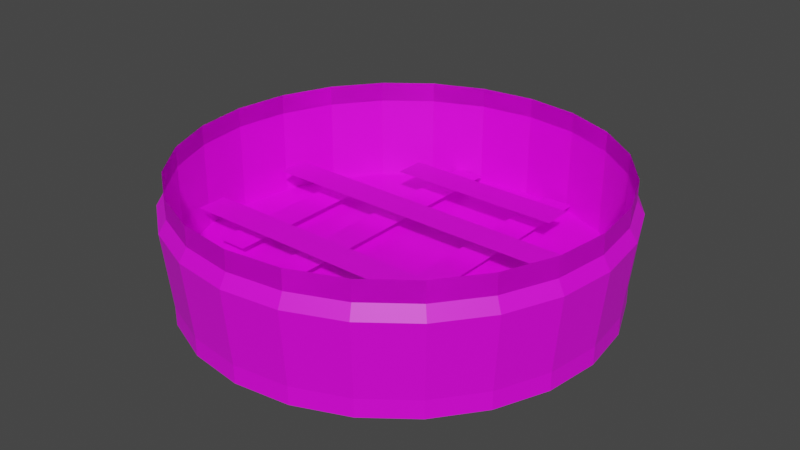 # Source: steamer.blend  (saved by Blender 3.6.13; exported with 4.5.12 LTS)
import bpy
from mathutils import Matrix  # noqa: F401  (used for matrix-valued properties, if any)

bpy.ops.wm.read_factory_settings(use_empty=True)
scene = bpy.context.scene
scene.name = 'Scene'

# ---- collections
col_collection = bpy.data.collections.new('Collection'); scene.collection.children.link(col_collection)

# ---- images (referenced by path relative to the original .blend; pixels are not part of the script)
import os
ASSET_DIR = os.environ.get("B2B_ASSET_DIR", "")  # directory of the original .blend (textures are referenced by path, not embedded)
HERE = os.path.dirname(os.path.abspath(__file__))  # packed textures are extracted next to this script under _unpacked/

def load_image(name, relpath, width, height, colorspace="sRGB"):
    """Load a texture the original file referenced (path relative to the .blend, or extracted next to this script)."""
    p = next((c for c in (os.path.join(HERE, relpath), os.path.join(ASSET_DIR, relpath)) if relpath and os.path.exists(c)), "")
    if p:
        img = bpy.data.images.load(p, check_existing=True)
        img.name = name
    else:  # same state as the original file: an image datablock whose file is absent (Cycles renders it pink)
        img = bpy.data.images.new(name, width, height)
        img.source = "FILE"
        img.filepath = "//" + (relpath or name)
    img.colorspace_settings.name = colorspace
    return img
img_steamer_jpg = load_image('steamer.jpg', 'steamer.jpg', 1024, 1024, 'sRGB')

# ---- materials (node trees are filled in below, after node groups)
mat_steamer = bpy.data.materials.new('steamer')
mat_steamer.use_transparent_shadow = False

# ---- material node trees
mat_steamer.use_nodes = True; mat_steamer.node_tree.nodes.clear()
_N = mat_steamer.node_tree.nodes; _L = mat_steamer.node_tree.links
n0 = _N.new('ShaderNodeBsdfPrincipled'); n0.name = 'Principled BSDF'; n0.location = (10, 300)
n0.distribution = 'GGX'
n0.subsurface_method = 'RANDOM_WALK_SKIN'
n0.inputs[3].default_value = 1.45
n0.inputs[27].default_value = (0.0, 0.0, 0.0, 1.0)
n0.inputs[28].default_value = 1.0
n1 = _N.new('ShaderNodeOutputMaterial'); n1.name = 'Material Output'; n1.location = (300, 300)
n2 = _N.new('ShaderNodeTexImage'); n2.name = 'Image Texture'; n2.location = (-281, 242)
n2.image = img_steamer_jpg
_L.new(n0.outputs[0], n1.inputs[0])
_L.new(n2.outputs[0], n0.inputs[0])
n1.is_active_output = True

# ---- world
world_world = bpy.data.worlds.new('World'); scene.world = world_world
world_world.use_nodes = True; world_world.node_tree.nodes.clear()
_N = world_world.node_tree.nodes; _L = world_world.node_tree.links
n0 = _N.new('ShaderNodeOutputWorld'); n0.name = 'World Output'; n0.location = (300, 300)
n1 = _N.new('ShaderNodeBackground'); n1.name = 'Background'; n1.location = (10, 300)
n1.inputs[0].default_value = (0.05088, 0.05088, 0.05088, 1.0)
_L.new(n1.outputs[0], n0.inputs[0])
n0.is_active_output = True
world_world.color = (0.05088, 0.05088, 0.05088)
world_world.use_sun_shadow = False
world_world.sun_shadow_jitter_overblur = 0.0

# ---- meshes
me_cylinder = bpy.data.meshes.new('Cylinder')
me_cylinder.from_pydata([(0.0, 1.0, -0.5339), (0.0, 1.0, -0.4494), (0.2588, 0.9659, -0.5339), (0.2588, 0.9659, -0.4494), (0.5, 0.866, -0.5339), (0.5, 0.866, -0.4494), (0.7071, 0.7071, -0.5339), (0.7071, 0.7071, -0.4494), (0.866, 0.5, -0.5339), (0.866, 0.5, -0.4494), (0.9659, 0.2588, -0.5339), (0.9659, 0.2588, -0.4494), (1.0, 7.55e-08, -0.5339), (1.0, 7.55e-08, -0.4494), (0.9659, -0.2588, -0.5339), (0.9659, -0.2588, -0.4494), (0.866, -0.5, -0.5339), (0.866, -0.5, -0.4494), (0.7071, -0.7071, -0.5339), (0.7071, -0.7071, -0.4494), (0.5, -0.866, -0.5339), (0.5, -0.866, -0.4494), (0.2588, -0.9659, -0.5339), (0.2588, -0.9659, -0.4494), (3.894e-07, -1.0, -0.5339), (3.894e-07, -1.0, -0.4494), (-0.2588, -0.9659, -0.5339), (-0.2588, -0.9659, -0.4494), (-0.5, -0.866, -0.5339), (-0.5, -0.866, -0.4494), (-0.7071, -0.7071, -0.5339), (-0.7071, -0.7071, -0.4494), (-0.866, -0.5, -0.5339), (-0.866, -0.5, -0.4494), (-0.9659, -0.2588, -0.5339), (-0.9659, -0.2588, -0.4494), (-1.0, -4.649e-07, -0.5339), (-1.0, -4.649e-07, -0.4494), (-0.9659, 0.2588, -0.5339), (-0.9659, 0.2588, -0.4494), (-0.866, 0.5, -0.5339), (-0.866, 0.5, -0.4494), (-0.7071, 0.7071, -0.5339), (-0.7071, 0.7071, -0.4494), (-0.5, 0.866, -0.5339), (-0.5, 0.866, -0.4494), (-0.2588, 0.9659, -0.5339), (-0.2588, 0.9659, -0.4494), (0.0, 1.0, 0.05724), (0.2588, 0.9659, 0.05724), (0.5, 0.866, 0.05724), (0.7071, 0.7071, 0.05724), (0.866, 0.5, 0.05724), (0.9659, 0.2588, 0.05724), (1.0, 7.55e-08, 0.05724), (0.9659, -0.2588, 0.05724), (0.866, -0.5, 0.05724), (0.7071, -0.7071, 0.05724), (0.5, -0.866, 0.05724), (0.2588, -0.9659, 0.05724), (3.894e-07, -1.0, 0.05724), (-0.2588, -0.9659, 0.05724), (-0.5, -0.866, 0.05724), (-0.7071, -0.7071, 0.05724), (-0.866, -0.5, 0.05724), (-0.9659, -0.2588, 0.05724), (-1.0, -4.649e-07, 0.05724), (-0.9659, 0.2588, 0.05724), (-0.866, 0.5, 0.05724), (-0.7071, 0.7071, 0.05724), (-0.5, 0.866, 0.05724), (-0.2588, 0.9659, 0.05724), (0.0, 1.0, -0.0376), (0.2588, 0.9659, -0.0376), (0.5, 0.866, -0.0376), (0.7071, 0.7071, -0.0376), (0.866, 0.5, -0.0376), (0.9659, 0.2588, -0.0376), (1.0, 7.55e-08, -0.0376), (0.9659, -0.2588, -0.0376), (0.866, -0.5, -0.0376), (0.7071, -0.7071, -0.0376), (0.5, -0.866, -0.0376), (0.2588, -0.9659, -0.0376), (3.894e-07, -1.0, -0.0376), (-0.2588, -0.9659, -0.0376), (-0.5, -0.866, -0.0376), (-0.7071, -0.7071, -0.0376), (-0.866, -0.5, -0.0376), (-0.9659, -0.2588, -0.0376), (-1.0, -4.649e-07, -0.0376), (-0.9659, 0.2588, -0.0376), (-0.866, 0.5, -0.0376), (-0.7071, 0.7071, -0.0376), (-0.5, 0.866, -0.0376), (-0.2588, 0.9659, -0.0376), (-7.149e-10, 1.036, -0.0969), (0.2681, 1.001, -0.0969), (0.518, 0.8972, -0.0969), (0.7325, 0.7325, -0.0969), (0.8972, 0.518, -0.0969), (1.001, 0.2681, -0.0969), (1.036, 8.277e-08, -0.0969), (1.001, -0.2681, -0.0969), (0.8972, -0.518, -0.0969), (0.7325, -0.7325, -0.0969), (0.518, -0.8972, -0.0969), (0.2681, -1.001, -0.0969), (4.027e-07, -1.036, -0.0969), (-0.2681, -1.001, -0.0969), (-0.518, -0.8972, -0.0969), (-0.7325, -0.7326, -0.0969), (-0.8972, -0.518, -0.0969), (-1.001, -0.2681, -0.0969), (-1.036, -4.771e-07, -0.0969), (-1.001, 0.2681, -0.0969), (-0.8972, 0.518, -0.0969), (-0.7326, 0.7325, -0.0969), (-0.518, 0.8972, -0.0969), (-0.2681, 1.001, -0.0969)], [], [(96, 1, 3, 97), (97, 3, 5, 98), (98, 5, 7, 99), (99, 7, 9, 100), (100, 9, 11, 101), (101, 11, 13, 102), (102, 13, 15, 103), (103, 15, 17, 104), (104, 17, 19, 105), (105, 19, 21, 106), (106, 21, 23, 107), (107, 23, 25, 108), (108, 25, 27, 109), (109, 27, 29, 110), (110, 29, 31, 111), (111, 31, 33, 112), (112, 33, 35, 113), (113, 35, 37, 114), (114, 37, 39, 115), (115, 39, 41, 116), (116, 41, 43, 117), (117, 43, 45, 118), (3, 1, 47, 45, 43, 41, 39, 37, 35, 33, 31, 29, 27, 25, 23, 21, 19, 17, 15, 13, 11, 9, 7, 5), (118, 45, 47, 119), (119, 47, 1, 96), (0, 2, 4, 6, 8, 10, 12, 14, 16, 18, 20, 22, 24, 26, 28, 30, 32, 34, 36, 38, 40, 42, 44, 46), (46, 71, 48, 0), (44, 70, 71, 46), (42, 69, 70, 44), (40, 68, 69, 42), (38, 67, 68, 40), (36, 66, 67, 38), (34, 65, 66, 36), (32, 64, 65, 34), (30, 63, 64, 32), (28, 62, 63, 30), (26, 61, 62, 28), (24, 60, 61, 26), (22, 59, 60, 24), (20, 58, 59, 22), (18, 57, 58, 20), (16, 56, 57, 18), (14, 55, 56, 16), (12, 54, 55, 14), (10, 53, 54, 12), (8, 52, 53, 10), (6, 51, 52, 8), (4, 50, 51, 6), (2, 49, 50, 4), (0, 48, 49, 2), (71, 95, 72, 48), (70, 94, 95, 71), (69, 93, 94, 70), (68, 92, 93, 69), (67, 91, 92, 68), (66, 90, 91, 67), (65, 89, 90, 66), (64, 88, 89, 65), (63, 87, 88, 64), (62, 86, 87, 63), (61, 85, 86, 62), (60, 84, 85, 61), (59, 83, 84, 60), (58, 82, 83, 59), (57, 81, 82, 58), (56, 80, 81, 57), (55, 79, 80, 56), (54, 78, 79, 55), (53, 77, 78, 54), (52, 76, 77, 53), (51, 75, 76, 52), (50, 74, 75, 51), (49, 73, 74, 50), (48, 72, 73, 49), (95, 119, 96, 72), (94, 118, 119, 95), (93, 117, 118, 94), (92, 116, 117, 93), (91, 115, 116, 92), (90, 114, 115, 91), (89, 113, 114, 90), (88, 112, 113, 89), (87, 111, 112, 88), (86, 110, 111, 87), (85, 109, 110, 86), (84, 108, 109, 85), (83, 107, 108, 84), (82, 106, 107, 83), (81, 105, 106, 82), (80, 104, 105, 81), (79, 103, 104, 80), (78, 102, 103, 79), (77, 101, 102, 78), (76, 100, 101, 77), (75, 99, 100, 76), (74, 98, 99, 75), (73, 97, 98, 74), (72, 96, 97, 73)])
_uv = me_cylinder.uv_layers.new(name='UVMap')
_uv.uv.foreach_set('vector', [0.9133, 0.2716, 0.9628, 0.2736, 0.9628, 0.309, 0.9133, 0.3083, 0.9133, 0.3083, 0.9628, 0.309, 0.9628, 0.3457, 0.9133, 0.3463, 0.9133, 0.3463, 0.9628, 0.3457, 0.9628, 0.3811, 0.9133, 0.383, 0.9133, 0.383, 0.9628, 0.3811, 0.9628, 0.4129, 0.9132, 0.4159, 0.842, 0.2387, 0.8916, 0.242, 0.8908, 0.2738, 0.8411, 0.2716, 0.8411, 0.2716, 0.8908, 0.2738, 0.8903, 0.3092, 0.8406, 0.3083, 0.8406, 0.3083, 0.8903, 0.3092, 0.8901, 0.3459, 0.8404, 0.3463, 0.8404, 0.3463, 0.8901, 0.3459, 0.8903, 0.3813, 0.8406, 0.383, 0.8406, 0.383, 0.8903, 0.3813, 0.8908, 0.4131, 0.8411, 0.4159, 0.8411, 0.4159, 0.8908, 0.4131, 0.8916, 0.439, 0.842, 0.4428, 0.7694, 0.04264, 0.8189, 0.04571, 0.8189, 0.07748, 0.7694, 0.07555, 0.7694, 0.07555, 0.8189, 0.07748, 0.8189, 0.1129, 0.7694, 0.1123, 0.7694, 0.1123, 0.8189, 0.1129, 0.8189, 0.1496, 0.7694, 0.1502, 0.7694, 0.1502, 0.8189, 0.1496, 0.8189, 0.185, 0.7694, 0.187, 0.7694, 0.187, 0.8189, 0.185, 0.8189, 0.2168, 0.7694, 0.2199, 0.7694, 0.2199, 0.8189, 0.2168, 0.8189, 0.2427, 0.7694, 0.2467, 0.7694, 0.2467, 0.8189, 0.2507, 0.8189, 0.2767, 0.7694, 0.2736, 0.7694, 0.2736, 0.8189, 0.2767, 0.8189, 0.3084, 0.7694, 0.3065, 0.7694, 0.3065, 0.8189, 0.3084, 0.8189, 0.3439, 0.7694, 0.3432, 0.7694, 0.3432, 0.8189, 0.3439, 0.8189, 0.3806, 0.7694, 0.3812, 0.7694, 0.3812, 0.8189, 0.3806, 0.8189, 0.416, 0.7694, 0.4179, 0.7694, 0.4179, 0.8189, 0.416, 0.8189, 0.4478, 0.7694, 0.4508, 0.5415, 0.573, 0.5048, 0.573, 0.4694, 0.5635, 0.4376, 0.5452, 0.4117, 0.5192, 0.3933, 0.4875, 0.3838, 0.452, 0.3838, 0.4153, 0.3933, 0.3799, 0.4117, 0.3481, 0.4376, 0.3222, 0.4694, 0.3039, 0.5048, 0.2944, 0.5415, 0.2944, 0.5769, 0.3039, 0.6087, 0.3222, 0.6346, 0.3481, 0.6529, 0.3799, 0.6624, 0.4153, 0.6624, 0.452, 0.6529, 0.4875, 0.6346, 0.5192, 0.6087, 0.5452, 0.5769, 0.5635, 0.7694, 0.4508, 0.8189, 0.4478, 0.8189, 0.4737, 0.7694, 0.4777, 0.9132, 0.2387, 0.9628, 0.2418, 0.9628, 0.2736, 0.9133, 0.2716, 0.6624, 0.1734, 0.6529, 0.2088, 0.6346, 0.2406, 0.6087, 0.2665, 0.5769, 0.2849, 0.5415, 0.2944, 0.5048, 0.2944, 0.4694, 0.2849, 0.4376, 0.2665, 0.4117, 0.2406, 0.3933, 0.2088, 0.3838, 0.1734, 0.3838, 0.1367, 0.3933, 0.1013, 0.4117, 0.06954, 0.4376, 0.0436, 0.4694, 0.02526, 0.5048, 0.01577, 0.5415, 0.01577, 0.5769, 0.02526, 0.6087, 0.0436, 0.6346, 0.06954, 0.6529, 0.1013, 0.6624, 0.1367, 0.6625, 0.3227, 0.7455, 0.3227, 0.7455, 0.3581, 0.6625, 0.3581, 0.6625, 0.2909, 0.7455, 0.2909, 0.7455, 0.3227, 0.6625, 0.3227, 0.6624, 0.265, 0.7455, 0.265, 0.7455, 0.2909, 0.6625, 0.2909, 0.9752, 0.4477, 0.8922, 0.4477, 0.8916, 0.4159, 0.9746, 0.4159, 0.9756, 0.4831, 0.8926, 0.4831, 0.8922, 0.4477, 0.9752, 0.4477, 0.9756, 0.5198, 0.8926, 0.5198, 0.8926, 0.4831, 0.9756, 0.4831, 0.9752, 0.5552, 0.8922, 0.5552, 0.8926, 0.5198, 0.9756, 0.5198, 0.9746, 0.587, 0.8916, 0.587, 0.8922, 0.5552, 0.9752, 0.5552, 0.9021, 0.1551, 0.9851, 0.1551, 0.9851, 0.1868, 0.902, 0.1868, 0.9021, 0.1196, 0.9851, 0.1196, 0.9851, 0.1551, 0.9021, 0.1551, 0.9021, 0.08296, 0.9851, 0.08296, 0.9851, 0.1196, 0.9021, 0.1196, 0.9021, 0.04753, 0.9851, 0.04753, 0.9851, 0.08296, 0.9021, 0.08296, 0.902, 0.01577, 0.9851, 0.01577, 0.9851, 0.04753, 0.9021, 0.04753, 0.902, 0.0417, 0.819, 0.0417, 0.819, 0.01577, 0.902, 0.01577, 0.902, 0.07347, 0.819, 0.07347, 0.819, 0.0417, 0.902, 0.0417, 0.902, 0.1089, 0.8189, 0.1089, 0.819, 0.07347, 0.902, 0.07347, 0.902, 0.1456, 0.8189, 0.1456, 0.8189, 0.1089, 0.902, 0.1089, 0.902, 0.181, 0.819, 0.181, 0.8189, 0.1456, 0.902, 0.1456, 0.902, 0.2128, 0.819, 0.2128, 0.819, 0.181, 0.902, 0.181, 0.902, 0.2387, 0.819, 0.2387, 0.819, 0.2128, 0.902, 0.2128, 0.6625, 0.462, 0.7455, 0.462, 0.7455, 0.4879, 0.6624, 0.4879, 0.6625, 0.4302, 0.7455, 0.4302, 0.7455, 0.462, 0.6625, 0.462, 0.6625, 0.3948, 0.7455, 0.3948, 0.7455, 0.4302, 0.6625, 0.4302, 0.6625, 0.3581, 0.7455, 0.3581, 0.7455, 0.3948, 0.6625, 0.3948, 0.8916, 0.2418, 0.9049, 0.2418, 0.9049, 0.2736, 0.8916, 0.2736, 0.7477, 0.4478, 0.7611, 0.4478, 0.761, 0.4737, 0.7477, 0.4737, 0.7478, 0.416, 0.7611, 0.416, 0.7611, 0.4478, 0.7477, 0.4478, 0.7478, 0.3806, 0.7611, 0.3806, 0.7611, 0.416, 0.7478, 0.416, 0.7478, 0.3439, 0.7611, 0.3439, 0.7611, 0.3806, 0.7478, 0.3806, 0.7478, 0.3084, 0.7611, 0.3084, 0.7611, 0.3439, 0.7478, 0.3439, 0.7477, 0.2767, 0.7611, 0.2767, 0.7611, 0.3084, 0.7478, 0.3084, 0.7477, 0.2507, 0.761, 0.2507, 0.7611, 0.2767, 0.7477, 0.2767, 0.7477, 0.2168, 0.7611, 0.2168, 0.761, 0.2427, 0.7477, 0.2427, 0.7478, 0.185, 0.7611, 0.185, 0.7611, 0.2168, 0.7477, 0.2168, 0.7478, 0.1496, 0.7611, 0.1496, 0.7611, 0.185, 0.7478, 0.185, 0.7478, 0.1129, 0.7611, 0.1129, 0.7611, 0.1496, 0.7478, 0.1496, 0.7478, 0.07748, 0.7611, 0.07748, 0.7611, 0.1129, 0.7478, 0.1129, 0.7477, 0.04571, 0.7611, 0.04571, 0.7611, 0.07748, 0.7478, 0.07748, 0.7477, 0.01978, 0.761, 0.01978, 0.7611, 0.04571, 0.7477, 0.04571, 0.8191, 0.381, 0.8324, 0.3811, 0.8329, 0.4128, 0.8196, 0.4128, 0.8189, 0.3456, 0.8323, 0.3456, 0.8324, 0.3811, 0.8191, 0.381, 0.8191, 0.3089, 0.8324, 0.3089, 0.8323, 0.3456, 0.8189, 0.3456, 0.8196, 0.2734, 0.8329, 0.2735, 0.8324, 0.3089, 0.8191, 0.3089, 0.8204, 0.2417, 0.8338, 0.2417, 0.8329, 0.2735, 0.8196, 0.2734, 0.8916, 0.3811, 0.9049, 0.3811, 0.9049, 0.4129, 0.8916, 0.4129, 0.8916, 0.3457, 0.9049, 0.3457, 0.9049, 0.3811, 0.8916, 0.3811, 0.8916, 0.309, 0.9049, 0.309, 0.9049, 0.3457, 0.8916, 0.3457, 0.8916, 0.2736, 0.9049, 0.2736, 0.9049, 0.309, 0.8916, 0.309, 0.9049, 0.2418, 0.9132, 0.2387, 0.9133, 0.2716, 0.9049, 0.2736, 0.7611, 0.4478, 0.7694, 0.4508, 0.7694, 0.4777, 0.761, 0.4737, 0.7611, 0.416, 0.7694, 0.4179, 0.7694, 0.4508, 0.7611, 0.4478, 0.7611, 0.3806, 0.7694, 0.3812, 0.7694, 0.4179, 0.7611, 0.416, 0.7611, 0.3439, 0.7694, 0.3432, 0.7694, 0.3812, 0.7611, 0.3806, 0.7611, 0.3084, 0.7694, 0.3065, 0.7694, 0.3432, 0.7611, 0.3439, 0.7611, 0.2767, 0.7694, 0.2736, 0.7694, 0.3065, 0.7611, 0.3084, 0.761, 0.2507, 0.7694, 0.2467, 0.7694, 0.2736, 0.7611, 0.2767, 0.7611, 0.2168, 0.7694, 0.2199, 0.7694, 0.2467, 0.761, 0.2427, 0.7611, 0.185, 0.7694, 0.187, 0.7694, 0.2199, 0.7611, 0.2168, 0.7611, 0.1496, 0.7694, 0.1502, 0.7694, 0.187, 0.7611, 0.185, 0.7611, 0.1129, 0.7694, 0.1123, 0.7694, 0.1502, 0.7611, 0.1496, 0.7611, 0.07748, 0.7694, 0.07555, 0.7694, 0.1123, 0.7611, 0.1129, 0.7611, 0.04571, 0.7694, 0.04264, 0.7694, 0.07555, 0.7611, 0.07748, 0.761, 0.01978, 0.7694, 0.01577, 0.7694, 0.04264, 0.7611, 0.04571, 0.8324, 0.3811, 0.8406, 0.383, 0.8411, 0.4159, 0.8329, 0.4128, 0.8323, 0.3456, 0.8404, 0.3463, 0.8406, 0.383, 0.8324, 0.3811, 0.8324, 0.3089, 0.8406, 0.3083, 0.8404, 0.3463, 0.8323, 0.3456, 0.8329, 0.2735, 0.8411, 0.2716, 0.8406, 0.3083, 0.8324, 0.3089, 0.8338, 0.2417, 0.842, 0.2387, 0.8411, 0.2716, 0.8329, 0.2735, 0.9049, 0.3811, 0.9133, 0.383, 0.9132, 0.4159, 0.9049, 0.4129, 0.9049, 0.3457, 0.9133, 0.3463, 0.9133, 0.383, 0.9049, 0.3811, 0.9049, 0.309, 0.9133, 0.3083, 0.9133, 0.3463, 0.9049, 0.3457, 0.9049, 0.2736, 0.9133, 0.2716, 0.9133, 0.3083, 0.9049, 0.309])
me_cylinder.materials.append(mat_steamer)
me_cylinder.use_remesh_fix_poles = True
me_cylinder.use_remesh_preserve_attributes = False
me_cylinder.use_mirror_vertex_groups = False
me_cylinder.update()
me_plane_005 = bpy.data.meshes.new('Plane.005')
me_plane_005.from_pydata([(-0.5955, -0.3917, -0.3998), (-0.5955, 0.4822, -0.3998), (-0.7472, -0.3917, -0.3998), (-0.7472, 0.4822, -0.3998), (-0.2286, -0.8416, -0.3998), (-0.2286, 0.9321, -0.3998), (-0.3804, -0.8416, -0.3998), (-0.3804, 0.9321, -0.3998), (0.3059, -0.8416, -0.3998), (0.3059, 0.9321, -0.3998), (0.1542, -0.8416, -0.3998), (0.1542, 0.9321, -0.3998), (0.6793, -0.3917, -0.3998), (0.6793, 0.4822, -0.3998), (0.5275, -0.3917, -0.3998), (0.5275, 0.4822, -0.3998), (-0.4369, 0.5203, -0.291), (0.4369, 0.5203, -0.291), (-0.4369, 0.672, -0.291), (0.4369, 0.672, -0.291), (-0.8869, 0.1535, -0.291), (0.8869, 0.1535, -0.291), (-0.8869, 0.3052, -0.291), (0.8869, 0.3052, -0.291), (-0.8869, -0.3811, -0.291), (0.8869, -0.3811, -0.291), (-0.8869, -0.2293, -0.291), (0.8869, -0.2293, -0.291), (-0.4369, -0.7544, -0.291), (0.4369, -0.7544, -0.291), (-0.4369, -0.6027, -0.291), (0.4369, -0.6027, -0.291)], [], [(0, 1, 3, 2), (4, 5, 7, 6), (8, 9, 11, 10), (12, 13, 15, 14), (16, 17, 19, 18), (20, 21, 23, 22), (24, 25, 27, 26), (28, 29, 31, 30)])
_uv = me_plane_005.uv_layers.new(name='UVMap')
_uv.uv.foreach_set('vector', [0.8876, 0.712, 0.8876, 0.9163, 0.8522, 0.9163, 0.8522, 0.712, 0.1514, 0.09535, 0.1514, 0.5098, 0.116, 0.5098, 0.116, 0.09535, 0.116, 0.09535, 0.116, 0.5098, 0.0805, 0.5098, 0.0805, 0.09535, 0.6983, 0.7701, 0.6983, 0.9743, 0.6628, 0.9743, 0.6628, 0.7701, 0.8167, 0.9163, 0.8167, 0.712, 0.8522, 0.712, 0.8522, 0.9163, 0.1869, 0.5098, 0.1869, 0.09535, 0.2223, 0.09535, 0.2223, 0.5098, 0.1869, 0.09535, 0.1869, 0.5098, 0.1514, 0.5098, 0.1514, 0.09535, 0.8167, 0.712, 0.8167, 0.9163, 0.7813, 0.9163, 0.7813, 0.712])
me_plane_005.materials.append(mat_steamer)
me_plane_005.use_remesh_fix_poles = True
me_plane_005.use_remesh_preserve_attributes = False
me_plane_005.use_mirror_vertex_groups = False
me_plane_005.update()

# ---- objects
ob_steamer = bpy.data.objects.new('steamer', me_cylinder)
ob_net = bpy.data.objects.new('net', me_plane_005)

# ---- transforms, parenting, visibility, modifiers, constraints
ob_steamer.location = (0.0, 0.0, 0.0)
ob_steamer.lineart.crease_threshold = 0.0
ob_net.location = (0.0, 0.0, 0.0)
ob_net.lineart.crease_threshold = 0.0

# ---- collection membership
col_collection.objects.link(ob_steamer)
col_collection.objects.link(ob_net)

# ---- scene / render settings (as saved in the file)
scene.frame_start = 1; scene.frame_end = 250; scene.frame_set(1)
scene.render.engine = 'BLENDER_EEVEE_NEXT'
scene.cycles.use_denoising = False
scene.cycles.samples = 128
scene.cycles.sampling_pattern = 'TABULATED_SOBOL'
scene.cycles.use_adaptive_sampling = False
scene.cycles.use_light_tree = False
scene.view_settings.view_transform = 'Filmic'
bpy.context.view_layer.update()

# ---- added for rendering (the .blend has no active camera and no usable light): camera, sun
cam_auto = bpy.data.cameras.new('AutoCamera')
cam_auto.lens = 50.0
cam_auto.sensor_width = 36.0
cam_auto.clip_end = 1000.0
ob_auto_camera = bpy.data.objects.new('AutoCamera', cam_auto)
scene.collection.objects.link(ob_auto_camera)
ob_auto_camera.location = (2.76571, -3.31885, 1.97425)
ob_auto_camera.rotation_euler = (1.09748, -7.21219e-08, 0.694738)
scene.camera = ob_auto_camera
light_auto_sun = bpy.data.lights.new('AutoSun', 'SUN')
light_auto_sun.energy = 3.0
light_auto_sun.angle = 0.0523599
ob_auto_sun = bpy.data.objects.new('AutoSun', light_auto_sun)
scene.collection.objects.link(ob_auto_sun)
ob_auto_sun.rotation_euler = (0.872665, 0.174533, 0.523599)
bpy.context.view_layer.update()
